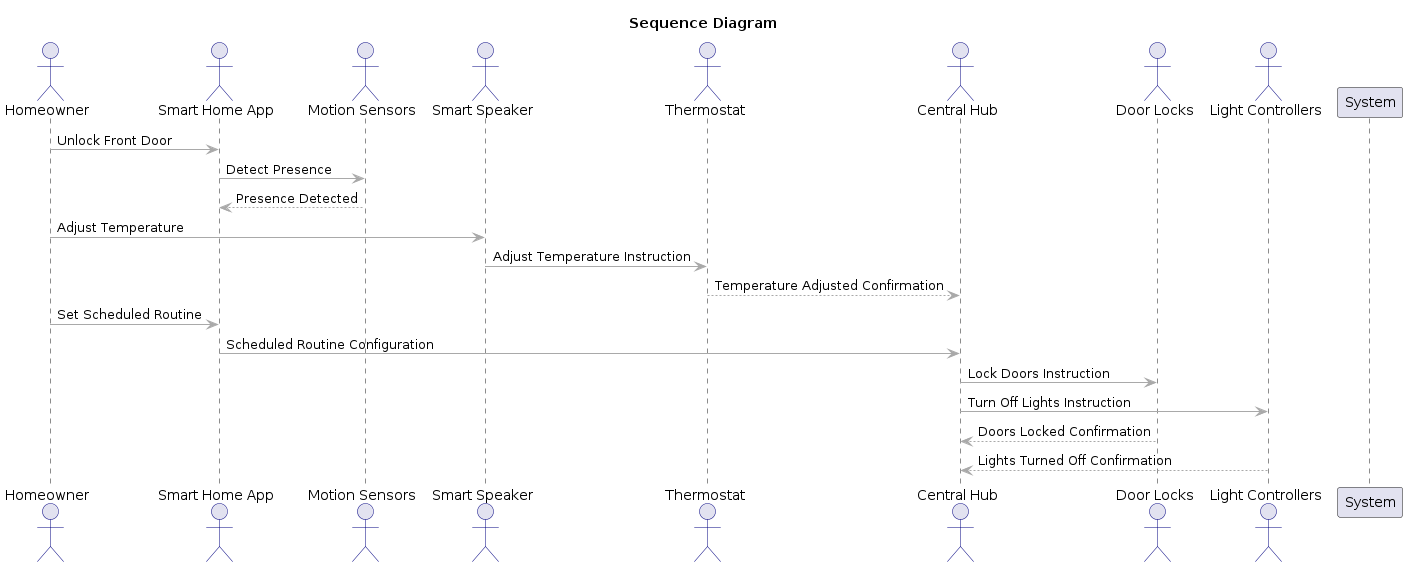

The diagram above was rendered by PlantUML. Its source (embedded in the PNG):
@startuml
title Sequence Diagram
skinparam sequence {
    BackgroundColor LightBlue
    BorderColor DarkBlue
    ArrowColor DarkGray
    ActorBorderColor Navy
}

actor Homeowner as "Homeowner"
actor Smart_Home_App as "Smart Home App"
actor Motion_Sensors as "Motion Sensors"
actor Smart_Speaker as "Smart Speaker"
actor Thermostat as "Thermostat"
actor Central_Hub as "Central Hub"
actor Door_Locks as "Door Locks"
actor Light_Controllers as "Light Controllers"
participant System as "System"
Homeowner -> Smart_Home_App: Unlock Front Door
Smart_Home_App -> Motion_Sensors: Detect Presence
Motion_Sensors --> Smart_Home_App: Presence Detected
Homeowner -> Smart_Speaker: Adjust Temperature
Smart_Speaker -> Thermostat: Adjust Temperature Instruction
Thermostat --> Central_Hub: Temperature Adjusted Confirmation
Homeowner -> Smart_Home_App: Set Scheduled Routine
Smart_Home_App -> Central_Hub: Scheduled Routine Configuration
Central_Hub -> Door_Locks: Lock Doors Instruction
Central_Hub -> Light_Controllers: Turn Off Lights Instruction
Door_Locks --> Central_Hub: Doors Locked Confirmation
Light_Controllers --> Central_Hub: Lights Turned Off Confirmation
@enduml